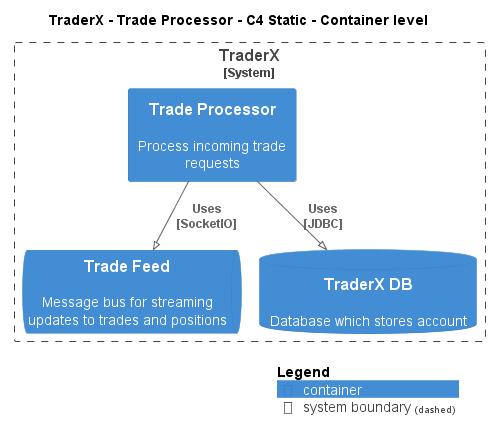

The diagram above was rendered by PlantUML. Its source (embedded in the PNG):
@startuml
!pragma layout smetana
!include ..\..\..\..\..\.c4s\C4_Container.puml

AddElementTag("c4interflow:lifecycle:new", $bgColor=green, $fontColor=#ffffff, $borderColor=green, $shadowing="False")
AddElementTag("c4interflow:lifecycle:changed", $bgColor=orange, $fontColor=#ffffff, $borderColor=orange, $shadowing="False")
AddElementTag("c4interflow:lifecycle:removed", $bgColor=red, $fontColor=#ffffff, $borderColor=red, $shadowing="False")

AddRelTag("c4interflow:lifecycle:new", $textColor=green, $lineColor=green)
AddRelTag("c4interflow:lifecycle:changed", $textColor=orange, $lineColor=orange)
AddRelTag("c4interflow:lifecycle:removed", $textColor=red, $lineColor=red)

SHOW_PERSON_PORTRAIT()
LAYOUT_TOP_DOWN()

skinparam linetype polyline

title TraderX - Trade Processor - C4 Static - Container level


System_Boundary(TraderX.SoftwareSystems.TraderX, "TraderX") {
    Container(TraderX.SoftwareSystems.TraderX.Containers.TradeProcessor, "Trade Processor", "", "Process incoming trade requests")
    ContainerQueue(TraderX.SoftwareSystems.TraderX.Containers.TradeFeed, "Trade Feed", "", "Message bus for streaming updates to trades and positions")
    ContainerDb(TraderX.SoftwareSystems.TraderX.Containers.TraderXDB, "TraderX DB", "", "Database which stores account")
}

Rel(TraderX.SoftwareSystems.TraderX.Containers.TradeProcessor, TraderX.SoftwareSystems.TraderX.Containers.TradeFeed, "Uses\n[SocketIO]", $tags='protocol:socketio')
Rel(TraderX.SoftwareSystems.TraderX.Containers.TradeProcessor, TraderX.SoftwareSystems.TraderX.Containers.TraderXDB, "Uses\n[JDBC]", $tags='protocol:jdbc')


SHOW_LEGEND()
@enduml